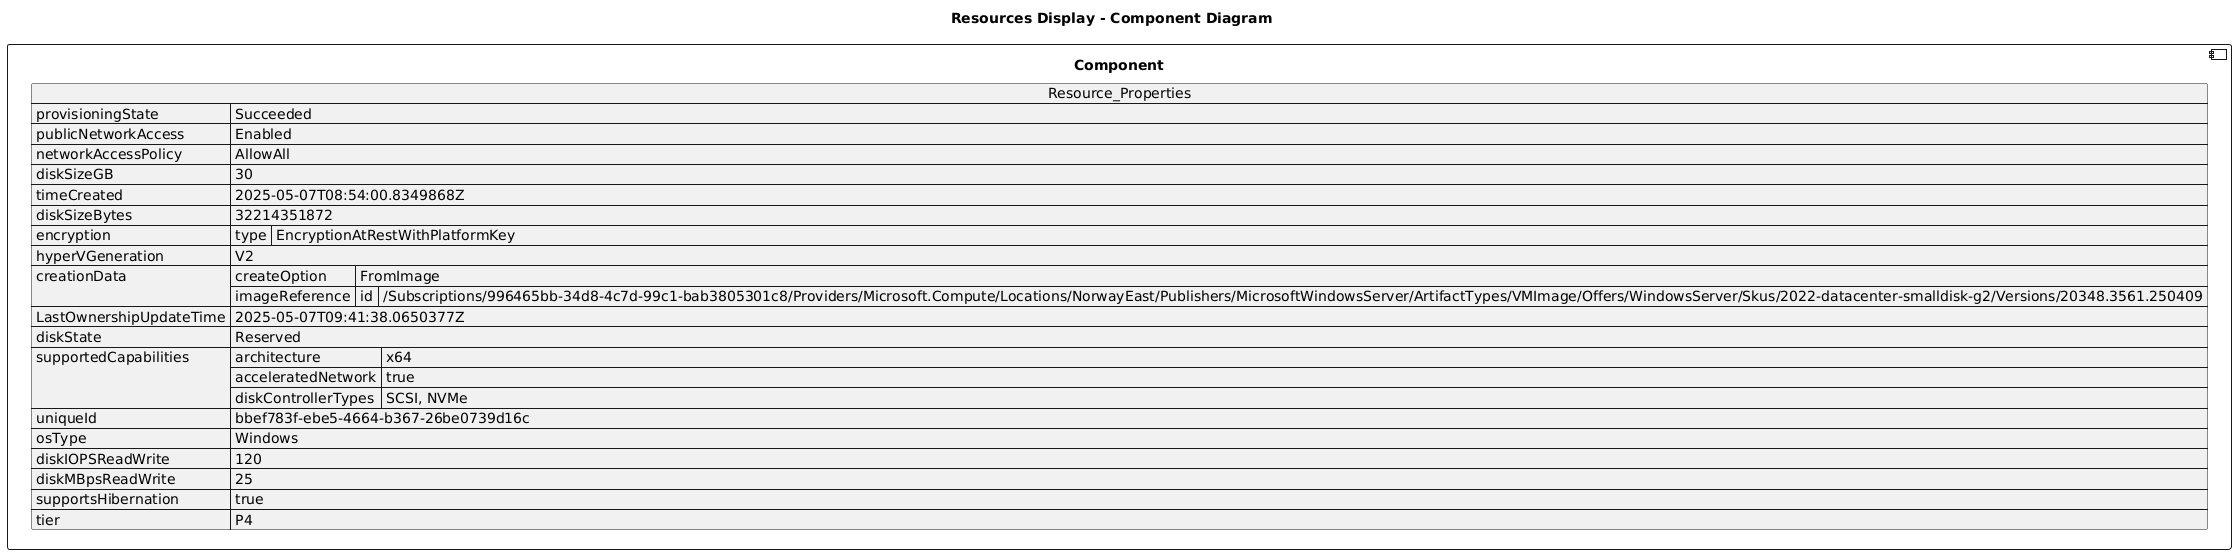

The diagram above was rendered by PlantUML. Its source (embedded in the PNG):
@startuml

title Resources Display - Component Diagram

component Component {

json  Resource_Properties {
  "provisioningState": "Succeeded",
  "publicNetworkAccess": "Enabled",
  "networkAccessPolicy": "AllowAll",
  "diskSizeGB": 30,
  "timeCreated": "2025-05-07T08:54:00.8349868Z",
  "diskSizeBytes": 32214351872,
  "encryption": {
    "type": "EncryptionAtRestWithPlatformKey"
  },
  "hyperVGeneration": "V2",
  "creationData": {
    "createOption": "FromImage",
    "imageReference": {
      "id": "/Subscriptions/996465bb-34d8-4c7d-99c1-bab3805301c8/Providers/Microsoft.Compute/Locations/NorwayEast/Publishers/MicrosoftWindowsServer/ArtifactTypes/VMImage/Offers/WindowsServer/Skus/2022-datacenter-smalldisk-g2/Versions/20348.3561.250409"
    }
  },
  "LastOwnershipUpdateTime": "2025-05-07T09:41:38.0650377Z",
  "diskState": "Reserved",
  "supportedCapabilities": {
    "architecture": "x64",
    "acceleratedNetwork": true,
    "diskControllerTypes": "SCSI, NVMe"
  },
  "uniqueId": "bbef783f-ebe5-4664-b367-26be0739d16c",
  "osType": "Windows",
  "diskIOPSReadWrite": 120,
  "diskMBpsReadWrite": 25,
  "supportsHibernation": true,
  "tier": "P4"
}
}
@enduml